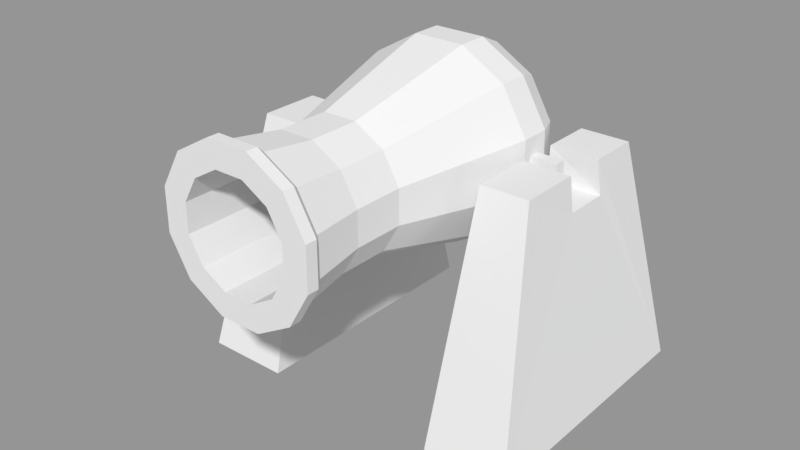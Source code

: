 # Source: GunWith_arriage.blend  (saved by Blender 2.79.0; exported with 4.5.12 LTS)
import bpy
from mathutils import Matrix  # noqa: F401  (used for matrix-valued properties, if any)

bpy.ops.wm.read_factory_settings(use_empty=True)
scene = bpy.context.scene
scene.name = 'Scene'

# ---- collections
col_collection_1 = bpy.data.collections.new('Collection 1'); scene.collection.children.link(col_collection_1)

# ---- meshes
me_cube_001 = bpy.data.meshes.new('Cube.001')
me_cube_001.from_pydata([(1.307, -1.663, 1.042), (1.096, 0.109, 0.6076), (1.307, -1.663, -0.9905), (1.096, 0.109, -0.5556), (0.6761, -1.663, -0.9905), (0.7357, 0.109, -0.5556), (0.6761, -1.663, 1.042), (0.7357, 0.109, 0.6076), (1.096, 0.109, -0.1741), (0.7357, 0.109, -0.1741), (1.096, 0.109, 0.1519), (0.7357, 0.109, 0.1519), (1.307, -1.663, -0.2188), (1.307, -1.663, 0.1466), (1.12, -0.1433, 0.1394), (1.12, -0.1433, -0.1942), (0.6761, -1.663, 0.1866), (0.6761, -1.663, -0.2035), (0.7312, -0.1238, -0.1714), (0.7312, -0.1108, 0.1518)], [], [(4, 5, 3, 2), (12, 15, 14, 13), (4, 2, 12, 13, 0, 6, 16, 17), (10, 11, 7, 1), (0, 1, 7, 6), (3, 5, 9, 8), (18, 19, 14, 15), (3, 8, 15, 12, 2), (13, 14, 10, 1, 0), (16, 19, 18, 17), (4, 17, 18, 9, 5), (7, 11, 19, 16, 6), (14, 19, 11, 10), (9, 18, 15, 8)])
me_cube_001.use_remesh_preserve_volume = False
me_cube_001.use_remesh_preserve_attributes = False
me_cube_001.use_mirror_vertex_groups = False
me_cube_001.update()
me_cylinder = bpy.data.meshes.new('Cylinder')
me_cylinder.from_pydata([(0.4221, -0.1131, -2.742), (3.218, -0.8624, -1.597), (0.309, -0.309, -2.742), (2.355, -2.356, -1.597), (0.1131, -0.4221, -2.742), (0.862, -3.218, -1.597), (-0.1131, -0.4221, -2.742), (-0.8624, -3.218, -1.597), (-0.309, -0.309, -2.742), (-2.356, -2.355, -1.597), (-0.4221, -0.1131, -2.742), (-3.218, -0.862, -1.597), (-0.4221, 0.1131, -2.742), (-3.218, 0.8624, -1.597), (-0.309, 0.309, -2.742), (-2.355, 2.356, -1.597), (-0.1131, 0.4221, -2.742), (-0.862, 3.218, -1.597), (0.1131, 0.4221, -2.742), (0.8624, 3.218, -1.597), (0.309, 0.309, -2.742), (2.356, 2.355, -1.597), (0.4221, 0.1131, -2.742), (3.218, 0.862, -1.597), (1.932, -0.5177, -2.742), (1.414, -1.414, -2.742), (0.5175, -1.932, -2.742), (-0.5177, -1.932, -2.742), (-1.414, -1.414, -2.742), (-1.932, -0.5175, -2.742), (-1.932, 0.5177, -2.742), (-1.414, 1.414, -2.742), (-0.5175, 1.932, -2.742), (0.5177, 1.932, -2.742), (1.414, 1.414, -2.742), (1.932, 0.5175, -2.742), (0.5968, -0.1599, -2.98), (0.4368, -0.4369, -2.98), (0.1599, -0.5968, -2.98), (-0.1599, -0.5968, -2.98), (-0.4369, -0.4368, -2.98), (-0.5968, -0.1599, -2.98), (-0.5968, 0.1599, -2.98), (-0.4368, 0.4369, -2.98), (-0.1599, 0.5968, -2.98), (0.1599, 0.5968, -2.98), (0.4369, 0.4368, -2.98), (0.5968, 0.1599, -2.98), (0.5968, -0.1599, -3.372), (0.4368, -0.4369, -3.372), (0.1599, -0.5968, -3.372), (-0.1599, -0.5968, -3.372), (-0.4369, -0.4368, -3.372), (-0.5968, -0.1599, -3.372), (-0.5968, 0.1599, -3.372), (-0.4368, 0.4369, -3.372), (-0.1599, 0.5968, -3.372), (0.1599, 0.5968, -3.372), (0.4369, 0.4368, -3.372), (0.5968, 0.1599, -3.372), (0.3653, -0.09789, -3.662), (0.2674, -0.2674, -3.662), (0.09785, -0.3653, -3.662), (-0.09789, -0.3653, -3.662), (-0.2674, -0.2674, -3.662), (-0.3653, -0.09785, -3.662), (-0.3653, 0.09789, -3.662), (-0.2674, 0.2674, -3.662), (-0.09785, 0.3653, -3.662), (0.09789, 0.3653, -3.662), (0.2674, 0.2674, -3.662), (0.3653, 0.09785, -3.662), (2.686, -2.686, -0.5782), (3.669, -0.2879, -0.2226), (0.9828, -3.669, -0.5782), (-0.9832, -3.669, -0.5782), (-2.686, -2.686, -0.5782), (-3.669, -0.2875, -0.2226), (-3.669, 0.2879, -0.2226), (-2.686, 2.686, -0.5782), (-0.9828, 3.669, -0.5782), (0.9832, 3.669, -0.5782), (2.686, 2.686, -0.5782), (3.669, 0.2875, -0.2226), (2.686, -2.686, 0.5771), (3.669, -0.2879, 0.2215), (0.9828, -3.669, 0.5771), (-0.9832, -3.669, 0.5771), (-2.686, -2.686, 0.5771), (-3.669, -0.2875, 0.2215), (-3.669, 0.2879, 0.2215), (-2.686, 2.686, 0.5771), (-0.9828, 3.669, 0.5771), (0.9832, 3.669, 0.5771), (2.686, 2.686, 0.5771), (3.669, 0.2875, 0.2215), (1.746, -1.747, 5.501), (2.386, -0.6394, 5.501), (0.6392, -2.386, 5.501), (-0.6394, -2.386, 5.501), (-1.747, -1.746, 5.501), (-2.386, -0.6392, 5.501), (-2.386, 0.6394, 5.501), (-1.746, 1.747, 5.501), (-0.6392, 2.386, 5.501), (0.6394, 2.386, 5.501), (1.747, 1.746, 5.501), (2.386, 0.6392, 5.501), (1.746, -1.747, 7.407), (2.386, -0.6394, 7.407), (0.6392, -2.386, 7.407), (-0.6394, -2.386, 7.407), (-1.747, -1.746, 7.407), (-2.386, -0.6392, 7.407), (-2.386, 0.6394, 7.407), (-1.746, 1.747, 7.407), (-0.6392, 2.386, 7.407), (0.6394, 2.386, 7.407), (1.747, 1.746, 7.407), (2.386, 0.6392, 7.407), (1.974, -1.974, 9.427), (2.697, -0.7228, 9.427), (0.7225, -2.697, 9.427), (-0.7228, -2.697, 9.427), (-1.974, -1.974, 9.427), (-2.697, -0.7225, 9.427), (-2.697, 0.7228, 9.427), (-1.974, 1.974, 9.427), (-0.7225, 2.697, 9.427), (0.7228, 2.697, 9.427), (1.974, 1.974, 9.427), (2.697, 0.7225, 9.427), (2.17, -2.17, 9.725), (2.964, -0.7943, 9.725), (0.794, -2.964, 9.725), (-0.7943, -2.964, 9.725), (-2.17, -2.17, 9.725), (-2.964, -0.794, 9.725), (-2.964, 0.7943, 9.725), (-2.17, 2.17, 9.725), (-0.794, 2.964, 9.725), (0.7943, 2.964, 9.725), (2.17, 2.17, 9.725), (2.964, 0.794, 9.725), (1.489, -1.489, 10.16), (2.034, -0.545, 10.16), (0.5448, -2.034, 10.16), (-0.545, -2.034, 10.16), (-1.489, -1.489, 10.16), (-2.034, -0.5448, 10.16), (-2.034, 0.545, 10.16), (-1.489, 1.489, 10.16), (-0.5448, 2.034, 10.16), (0.545, 2.034, 10.16), (1.489, 1.489, 10.16), (2.034, 0.5448, 10.16), (2.17, -2.17, 10.16), (2.964, -0.7943, 10.16), (0.794, -2.964, 10.16), (-0.7943, -2.964, 10.16), (-2.17, -2.17, 10.16), (-2.964, -0.794, 10.16), (-2.964, 0.7943, 10.16), (-2.17, 2.17, 10.16), (-0.794, 2.964, 10.16), (0.7943, 2.964, 10.16), (2.17, 2.17, 10.16), (2.964, 0.794, 10.16), (1.489, -1.489, 4.316), (2.034, -0.545, 4.316), (0.5448, -2.034, 4.316), (-0.545, -2.034, 4.316), (-1.489, -1.489, 4.316), (-2.034, -0.5448, 4.316), (-2.034, 0.545, 4.316), (-1.489, 1.489, 4.316), (-0.5448, 2.034, 4.316), (0.545, 2.034, 4.316), (1.489, 1.489, 4.316), (2.034, 0.5448, 4.316), (-3.669, 0.9832, -0.5782), (-3.669, -0.9828, -0.5782), (3.669, -0.9832, -0.5782), (3.669, 0.9828, -0.5782), (-3.669, 0.9832, 0.5771), (-3.669, -0.9828, 0.5771), (3.669, -0.9832, 0.5771), (3.669, 0.9828, 0.5771), (4.702, -0.288, -0.2226), (4.702, 0.2874, -0.2226), (4.702, -0.288, 0.2215), (4.702, 0.2874, 0.2215), (-4.702, 0.2881, -0.2226), (-4.702, -0.2874, -0.2226), (-4.702, 0.2881, 0.2215), (-4.702, -0.2874, 0.2215)], [], [(24, 1, 3, 25), (25, 3, 5, 26), (26, 5, 7, 27), (27, 7, 9, 28), (28, 9, 11, 29), (29, 11, 13, 30), (30, 13, 15, 31), (31, 15, 17, 32), (32, 17, 19, 33), (33, 19, 21, 34), (13, 11, 181, 180), (34, 21, 23, 35), (35, 23, 1, 24), (10, 12, 42, 41), (2, 0, 24, 25), (4, 2, 25, 26), (6, 4, 26, 27), (8, 6, 27, 28), (10, 8, 28, 29), (12, 10, 29, 30), (14, 12, 30, 31), (16, 14, 31, 32), (18, 16, 32, 33), (20, 18, 33, 34), (22, 20, 34, 35), (0, 22, 35, 24), (44, 45, 57, 56), (4, 6, 39, 38), (18, 20, 46, 45), (12, 14, 43, 42), (6, 8, 40, 39), (20, 22, 47, 46), (0, 2, 37, 36), (14, 16, 44, 43), (8, 10, 41, 40), (22, 0, 36, 47), (2, 4, 38, 37), (16, 18, 45, 44), (49, 50, 62, 61), (41, 42, 54, 53), (38, 39, 51, 50), (45, 46, 58, 57), (42, 43, 55, 54), (39, 40, 52, 51), (46, 47, 59, 58), (36, 37, 49, 48), (43, 44, 56, 55), (40, 41, 53, 52), (47, 36, 48, 59), (37, 38, 50, 49), (60, 61, 62, 63, 64, 65, 66, 67, 68, 69, 70, 71), (56, 57, 69, 68), (53, 54, 66, 65), (50, 51, 63, 62), (57, 58, 70, 69), (54, 55, 67, 66), (51, 52, 64, 63), (58, 59, 71, 70), (48, 49, 61, 60), (55, 56, 68, 67), (52, 53, 65, 64), (59, 48, 60, 71), (181, 76, 88, 185), (11, 9, 76, 181), (9, 7, 75, 76), (1, 23, 183, 182), (3, 1, 182, 72), (7, 5, 74, 75), (23, 21, 82, 183), (5, 3, 72, 74), (21, 19, 81, 82), (19, 17, 80, 81), (17, 15, 79, 80), (15, 13, 180, 79), (185, 88, 100, 101), (83, 95, 191, 189), (74, 72, 84, 86), (81, 80, 92, 93), (89, 90, 194, 195), (75, 74, 86, 87), (82, 81, 93, 94), (79, 180, 184, 91), (76, 75, 87, 88), (183, 82, 94, 187), (72, 182, 186, 84), (80, 79, 91, 92), (104, 103, 115, 116), (186, 187, 107, 97), (86, 84, 96, 98), (93, 92, 104, 105), (184, 185, 101, 102), (87, 86, 98, 99), (94, 93, 105, 106), (91, 184, 102, 103), (88, 87, 99, 100), (187, 94, 106, 107), (84, 186, 97, 96), (92, 91, 103, 104), (108, 109, 121, 120), (101, 100, 112, 113), (97, 107, 119, 109), (98, 96, 108, 110), (105, 104, 116, 117), (102, 101, 113, 114), (99, 98, 110, 111), (106, 105, 117, 118), (103, 102, 114, 115), (100, 99, 111, 112), (107, 106, 118, 119), (96, 97, 109, 108), (131, 130, 142, 143), (116, 115, 127, 128), (113, 112, 124, 125), (109, 119, 131, 121), (110, 108, 120, 122), (117, 116, 128, 129), (114, 113, 125, 126), (111, 110, 122, 123), (118, 117, 129, 130), (115, 114, 126, 127), (112, 111, 123, 124), (119, 118, 130, 131), (136, 135, 159, 160), (120, 121, 133, 132), (128, 127, 139, 140), (125, 124, 136, 137), (121, 131, 143, 133), (122, 120, 132, 134), (129, 128, 140, 141), (126, 125, 137, 138), (123, 122, 134, 135), (130, 129, 141, 142), (127, 126, 138, 139), (124, 123, 135, 136), (151, 150, 174, 175), (143, 142, 166, 167), (132, 133, 157, 156), (140, 139, 163, 164), (137, 136, 160, 161), (133, 143, 167, 157), (134, 132, 156, 158), (141, 140, 164, 165), (138, 137, 161, 162), (135, 134, 158, 159), (142, 141, 165, 166), (139, 138, 162, 163), (145, 144, 156, 157), (144, 146, 158, 156), (146, 147, 159, 158), (147, 148, 160, 159), (148, 149, 161, 160), (149, 150, 162, 161), (150, 151, 163, 162), (151, 152, 164, 163), (152, 153, 165, 164), (153, 154, 166, 165), (154, 155, 167, 166), (155, 145, 157, 167), (168, 169, 179, 178, 177, 176, 175, 174, 173, 172, 171, 170), (148, 147, 171, 172), (155, 154, 178, 179), (144, 145, 169, 168), (152, 151, 175, 176), (149, 148, 172, 173), (145, 155, 179, 169), (146, 144, 168, 170), (153, 152, 176, 177), (150, 149, 173, 174), (147, 146, 170, 171), (154, 153, 177, 178), (77, 78, 180, 181), (83, 73, 182, 183), (90, 89, 185, 184), (85, 95, 187, 186), (89, 77, 181, 185), (95, 83, 183, 187), (73, 85, 186, 182), (78, 90, 184, 180), (188, 189, 191, 190), (95, 85, 190, 191), (73, 83, 189, 188), (85, 73, 188, 190), (192, 193, 195, 194), (78, 77, 193, 192), (90, 78, 192, 194), (77, 89, 195, 193)])
me_cylinder.use_remesh_preserve_volume = False
me_cylinder.use_remesh_preserve_attributes = False
me_cylinder.use_mirror_vertex_groups = False
me_cylinder.update()

# ---- objects
ob_carriage = bpy.data.objects.new('Carriage', me_cube_001)
ob_gun = bpy.data.objects.new('Gun', me_cylinder)

# ---- transforms, parenting, visibility, modifiers, constraints
ob_carriage.location = (0.0, 0.0, 0.0)
ob_carriage.rotation_euler = (1.571, -0.0, 0.0)
ob_carriage.lineart.crease_threshold = 0.0
_m = ob_carriage.modifiers.new('Mirror', 'MIRROR')
ob_gun.parent = ob_carriage
ob_gun.location = (0.0, 0.03143, -0.02614)
ob_gun.scale = (0.1936, 0.1936, 0.1936)
ob_gun.lineart.crease_threshold = 0.0

# ---- collection membership
col_collection_1.objects.link(ob_carriage)
col_collection_1.objects.link(ob_gun)

# ---- scene / render settings (as saved in the file)
scene.frame_start = 1; scene.frame_end = 250; scene.frame_set(1)
scene.render.engine = 'BLENDER_EEVEE_NEXT'
scene.render.resolution_percentage = 50
scene.render.dither_intensity = 0.0
scene.cycles.use_denoising = False
scene.cycles.samples = 128
scene.cycles.sampling_pattern = 'TABULATED_SOBOL'
scene.cycles.use_adaptive_sampling = False
scene.cycles.use_light_tree = False
scene.cycles.blur_glossy = 0.0
scene.cycles.sample_clamp_indirect = 0.0
scene.view_settings.view_transform = 'Standard'
bpy.context.view_layer.update()

# ---- added for rendering (the .blend has no active camera and no usable light): camera, sun + grey world if the file has none
cam_auto = bpy.data.cameras.new('AutoCamera')
cam_auto.lens = 50.0
cam_auto.sensor_width = 36.0
cam_auto.clip_end = 1000.0
ob_auto_camera = bpy.data.objects.new('AutoCamera', cam_auto)
scene.collection.objects.link(ob_auto_camera)
ob_auto_camera.location = (4.26105, -5.58883, 2.94817)
ob_auto_camera.rotation_euler = (1.09748, -7.21219e-08, 0.694738)
scene.camera = ob_auto_camera
light_auto_sun = bpy.data.lights.new('AutoSun', 'SUN')
light_auto_sun.energy = 3.0
light_auto_sun.angle = 0.0523599
ob_auto_sun = bpy.data.objects.new('AutoSun', light_auto_sun)
scene.collection.objects.link(ob_auto_sun)
ob_auto_sun.rotation_euler = (0.872665, 0.174533, 0.523599)
if scene.world is None:
    world_auto = bpy.data.worlds.new('AutoWorld')
    world_auto.color = (0.3, 0.3, 0.3)
    scene.world = world_auto
bpy.context.view_layer.update()
